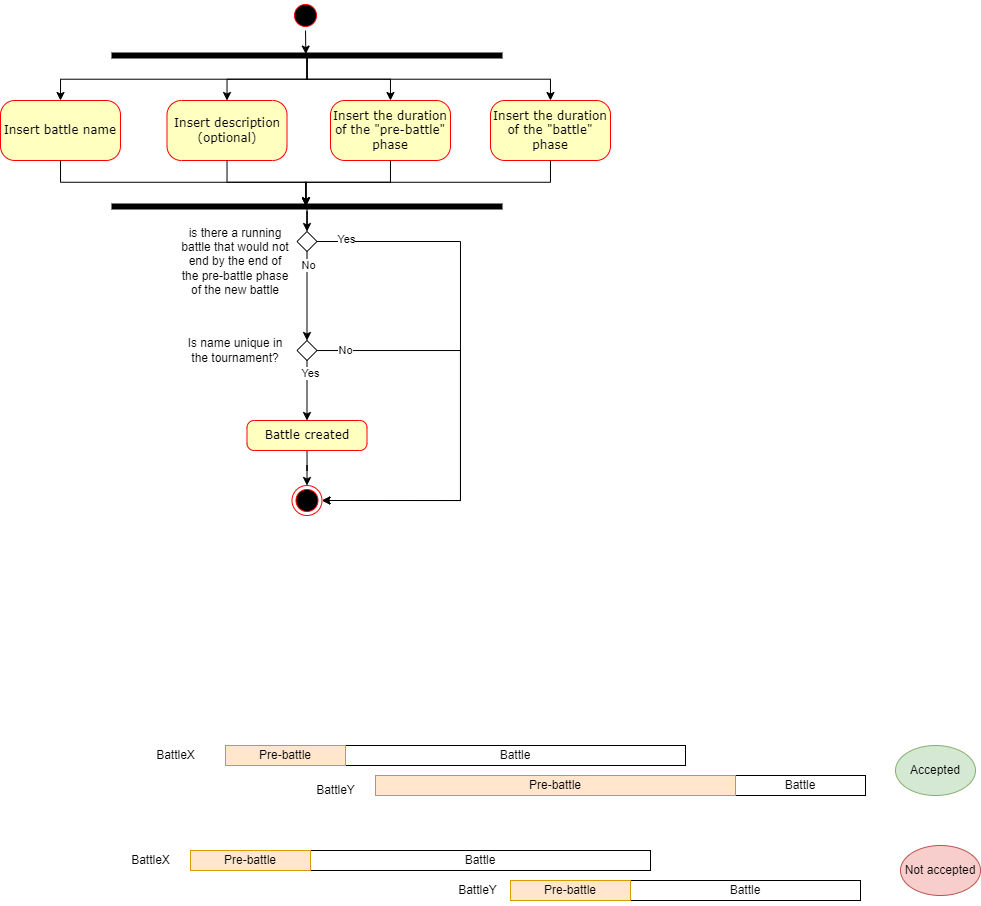

The diagram above was exported from draw.io. Its source (the exported page's mxGraphModel, read from the mxfile embedded in the PNG):
<mxGraphModel dx="989" dy="523" grid="1" gridSize="10" guides="1" tooltips="1" connect="1" arrows="1" fold="1" page="1" pageScale="1" pageWidth="850" pageHeight="1100" math="0" shadow="0">
  <root>
    <mxCell id="0" />
    <mxCell id="1" parent="0" />
    <mxCell id="pweyZealx4PtskRcB8p1-3" value="" style="ellipse;html=1;shape=startState;fillColor=#000000;strokeColor=#ff0000;rounded=1;shadow=0;comic=0;labelBackgroundColor=none;fontFamily=Verdana;fontSize=12;fontColor=#000000;align=center;direction=south;" parent="1" vertex="1">
      <mxGeometry x="420" y="100" width="30" height="30" as="geometry" />
    </mxCell>
    <mxCell id="pweyZealx4PtskRcB8p1-5" value="Insert description&lt;br&gt;(optional)" style="rounded=1;whiteSpace=wrap;html=1;arcSize=24;fillColor=#ffffc0;strokeColor=#ff0000;shadow=0;comic=0;labelBackgroundColor=none;fontFamily=Verdana;fontSize=12;fontColor=#000000;align=center;" parent="1" vertex="1">
      <mxGeometry x="296.5" y="200" width="120" height="60" as="geometry" />
    </mxCell>
    <mxCell id="pweyZealx4PtskRcB8p1-22" value="" style="ellipse;html=1;shape=endState;fillColor=#000000;strokeColor=#ff0000;rounded=1;shadow=0;comic=0;labelBackgroundColor=none;fontFamily=Verdana;fontSize=12;fontColor=#000000;align=center;" parent="1" vertex="1">
      <mxGeometry x="421.5" y="585" width="30" height="30" as="geometry" />
    </mxCell>
    <mxCell id="pweyZealx4PtskRcB8p1-46" style="edgeStyle=orthogonalEdgeStyle;rounded=0;orthogonalLoop=1;jettySize=auto;html=1;entryX=0.5;entryY=0;entryDx=0;entryDy=0;" parent="1" source="pweyZealx4PtskRcB8p1-36" target="pweyZealx4PtskRcB8p1-42" edge="1">
      <mxGeometry relative="1" as="geometry" />
    </mxCell>
    <mxCell id="pweyZealx4PtskRcB8p1-47" style="edgeStyle=orthogonalEdgeStyle;rounded=0;orthogonalLoop=1;jettySize=auto;html=1;" parent="1" source="pweyZealx4PtskRcB8p1-36" target="pweyZealx4PtskRcB8p1-5" edge="1">
      <mxGeometry relative="1" as="geometry" />
    </mxCell>
    <mxCell id="pweyZealx4PtskRcB8p1-48" style="edgeStyle=orthogonalEdgeStyle;rounded=0;orthogonalLoop=1;jettySize=auto;html=1;" parent="1" source="pweyZealx4PtskRcB8p1-36" target="pweyZealx4PtskRcB8p1-41" edge="1">
      <mxGeometry relative="1" as="geometry" />
    </mxCell>
    <mxCell id="pweyZealx4PtskRcB8p1-49" style="edgeStyle=orthogonalEdgeStyle;rounded=0;orthogonalLoop=1;jettySize=auto;html=1;" parent="1" source="pweyZealx4PtskRcB8p1-36" target="pweyZealx4PtskRcB8p1-40" edge="1">
      <mxGeometry relative="1" as="geometry" />
    </mxCell>
    <mxCell id="pweyZealx4PtskRcB8p1-36" value="" style="html=1;points=[];perimeter=orthogonalPerimeter;fillColor=strokeColor;rotation=90;" parent="1" vertex="1">
      <mxGeometry x="434" y="-40" width="5" height="390" as="geometry" />
    </mxCell>
    <mxCell id="pweyZealx4PtskRcB8p1-39" style="edgeStyle=orthogonalEdgeStyle;rounded=0;orthogonalLoop=1;jettySize=auto;html=1;exitX=1;exitY=0.5;exitDx=0;exitDy=0;entryX=0.21;entryY=0.503;entryDx=0;entryDy=0;entryPerimeter=0;" parent="1" source="pweyZealx4PtskRcB8p1-3" target="pweyZealx4PtskRcB8p1-36" edge="1">
      <mxGeometry relative="1" as="geometry" />
    </mxCell>
    <mxCell id="pweyZealx4PtskRcB8p1-40" value="Insert the duration of the &quot;battle&quot; phase" style="rounded=1;whiteSpace=wrap;html=1;arcSize=24;fillColor=#ffffc0;strokeColor=#ff0000;shadow=0;comic=0;labelBackgroundColor=none;fontFamily=Verdana;fontSize=12;fontColor=#000000;align=center;" parent="1" vertex="1">
      <mxGeometry x="620" y="200" width="120" height="60" as="geometry" />
    </mxCell>
    <mxCell id="pweyZealx4PtskRcB8p1-41" value="Insert the duration of the &quot;pre-battle&quot; phase" style="rounded=1;whiteSpace=wrap;html=1;arcSize=24;fillColor=#ffffc0;strokeColor=#ff0000;shadow=0;comic=0;labelBackgroundColor=none;fontFamily=Verdana;fontSize=12;fontColor=#000000;align=center;" parent="1" vertex="1">
      <mxGeometry x="460" y="200" width="120" height="60" as="geometry" />
    </mxCell>
    <mxCell id="pweyZealx4PtskRcB8p1-42" value="Insert battle name" style="rounded=1;whiteSpace=wrap;html=1;arcSize=24;fillColor=#ffffc0;strokeColor=#ff0000;shadow=0;comic=0;labelBackgroundColor=none;fontFamily=Verdana;fontSize=12;fontColor=#000000;align=center;" parent="1" vertex="1">
      <mxGeometry x="130" y="200" width="120" height="60" as="geometry" />
    </mxCell>
    <mxCell id="pweyZealx4PtskRcB8p1-50" style="edgeStyle=orthogonalEdgeStyle;rounded=0;orthogonalLoop=1;jettySize=auto;html=1;exitX=1;exitY=0.5;exitDx=0;exitDy=0;entryX=1;entryY=0.5;entryDx=0;entryDy=0;" parent="1" source="pweyZealx4PtskRcB8p1-44" target="pweyZealx4PtskRcB8p1-22" edge="1">
      <mxGeometry relative="1" as="geometry">
        <Array as="points">
          <mxPoint x="590" y="341" />
          <mxPoint x="590" y="600" />
        </Array>
      </mxGeometry>
    </mxCell>
    <mxCell id="pweyZealx4PtskRcB8p1-55" value="Yes" style="edgeLabel;html=1;align=center;verticalAlign=middle;resizable=0;points=[];" parent="pweyZealx4PtskRcB8p1-50" vertex="1" connectable="0">
      <mxGeometry x="-0.8935" y="2" relative="1" as="geometry">
        <mxPoint as="offset" />
      </mxGeometry>
    </mxCell>
    <mxCell id="pweyZealx4PtskRcB8p1-52" style="edgeStyle=orthogonalEdgeStyle;rounded=0;orthogonalLoop=1;jettySize=auto;html=1;entryX=0.5;entryY=0;entryDx=0;entryDy=0;" parent="1" source="pweyZealx4PtskRcB8p1-44" target="9h06cTp5OIP5-eL4Wxap-1" edge="1">
      <mxGeometry relative="1" as="geometry" />
    </mxCell>
    <mxCell id="pweyZealx4PtskRcB8p1-64" value="No" style="edgeLabel;html=1;align=center;verticalAlign=middle;resizable=0;points=[];" parent="pweyZealx4PtskRcB8p1-52" vertex="1" connectable="0">
      <mxGeometry x="-0.6862" y="1" relative="1" as="geometry">
        <mxPoint as="offset" />
      </mxGeometry>
    </mxCell>
    <mxCell id="pweyZealx4PtskRcB8p1-44" value="" style="rhombus;whiteSpace=wrap;html=1;" parent="1" vertex="1">
      <mxGeometry x="426.5" y="331" width="20" height="20" as="geometry" />
    </mxCell>
    <mxCell id="pweyZealx4PtskRcB8p1-45" value="is there a running battle that would not end by the end of the pre-battle phase of the new battle" style="text;html=1;strokeColor=none;fillColor=none;align=center;verticalAlign=middle;whiteSpace=wrap;rounded=0;" parent="1" vertex="1">
      <mxGeometry x="310" y="321" width="110" height="80" as="geometry" />
    </mxCell>
    <mxCell id="pweyZealx4PtskRcB8p1-54" value="" style="edgeStyle=orthogonalEdgeStyle;rounded=0;orthogonalLoop=1;jettySize=auto;html=1;" parent="1" source="pweyZealx4PtskRcB8p1-53" target="pweyZealx4PtskRcB8p1-22" edge="1">
      <mxGeometry relative="1" as="geometry" />
    </mxCell>
    <mxCell id="pweyZealx4PtskRcB8p1-53" value="Battle created" style="rounded=1;whiteSpace=wrap;html=1;arcSize=24;fillColor=#ffffc0;strokeColor=#ff0000;shadow=0;comic=0;labelBackgroundColor=none;fontFamily=Verdana;fontSize=12;fontColor=#000000;align=center;" parent="1" vertex="1">
      <mxGeometry x="376.5" y="520" width="120" height="30" as="geometry" />
    </mxCell>
    <mxCell id="pweyZealx4PtskRcB8p1-63" style="edgeStyle=orthogonalEdgeStyle;rounded=0;orthogonalLoop=1;jettySize=auto;html=1;" parent="1" source="pweyZealx4PtskRcB8p1-56" target="pweyZealx4PtskRcB8p1-44" edge="1">
      <mxGeometry relative="1" as="geometry" />
    </mxCell>
    <mxCell id="pweyZealx4PtskRcB8p1-56" value="" style="html=1;points=[];perimeter=orthogonalPerimeter;fillColor=strokeColor;rotation=90;" parent="1" vertex="1">
      <mxGeometry x="434" y="111" width="5" height="390" as="geometry" />
    </mxCell>
    <mxCell id="pweyZealx4PtskRcB8p1-57" style="edgeStyle=orthogonalEdgeStyle;rounded=0;orthogonalLoop=1;jettySize=auto;html=1;entryX=0.355;entryY=0.503;entryDx=0;entryDy=0;entryPerimeter=0;" parent="1" source="pweyZealx4PtskRcB8p1-42" target="pweyZealx4PtskRcB8p1-56" edge="1">
      <mxGeometry relative="1" as="geometry" />
    </mxCell>
    <mxCell id="pweyZealx4PtskRcB8p1-58" style="edgeStyle=orthogonalEdgeStyle;rounded=0;orthogonalLoop=1;jettySize=auto;html=1;entryX=0.355;entryY=0.502;entryDx=0;entryDy=0;entryPerimeter=0;" parent="1" source="pweyZealx4PtskRcB8p1-5" target="pweyZealx4PtskRcB8p1-56" edge="1">
      <mxGeometry relative="1" as="geometry" />
    </mxCell>
    <mxCell id="pweyZealx4PtskRcB8p1-60" style="edgeStyle=orthogonalEdgeStyle;rounded=0;orthogonalLoop=1;jettySize=auto;html=1;entryX=0.38;entryY=0.503;entryDx=0;entryDy=0;entryPerimeter=0;" parent="1" source="pweyZealx4PtskRcB8p1-41" target="pweyZealx4PtskRcB8p1-56" edge="1">
      <mxGeometry relative="1" as="geometry" />
    </mxCell>
    <mxCell id="pweyZealx4PtskRcB8p1-61" style="edgeStyle=orthogonalEdgeStyle;rounded=0;orthogonalLoop=1;jettySize=auto;html=1;entryX=0.38;entryY=0.503;entryDx=0;entryDy=0;entryPerimeter=0;" parent="1" source="pweyZealx4PtskRcB8p1-40" target="pweyZealx4PtskRcB8p1-56" edge="1">
      <mxGeometry relative="1" as="geometry" />
    </mxCell>
    <mxCell id="xrEBrrtOOan9HeiGJXOO-1" value="Battle" style="rounded=0;whiteSpace=wrap;html=1;" parent="1" vertex="1">
      <mxGeometry x="475" y="845" width="340" height="20" as="geometry" />
    </mxCell>
    <mxCell id="xrEBrrtOOan9HeiGJXOO-2" value="Pre-battle" style="rounded=0;whiteSpace=wrap;html=1;fillColor=#ffe6cc;strokeColor=#d79b00;" parent="1" vertex="1">
      <mxGeometry x="355" y="845" width="120" height="20" as="geometry" />
    </mxCell>
    <mxCell id="xrEBrrtOOan9HeiGJXOO-3" value="Battle" style="rounded=0;whiteSpace=wrap;html=1;" parent="1" vertex="1">
      <mxGeometry x="865" y="875" width="130" height="20" as="geometry" />
    </mxCell>
    <mxCell id="xrEBrrtOOan9HeiGJXOO-4" value="Pre-battle" style="rounded=0;whiteSpace=wrap;html=1;fillColor=#ffe6cc;strokeColor=#d79b00;" parent="1" vertex="1">
      <mxGeometry x="505" y="875" width="360" height="20" as="geometry" />
    </mxCell>
    <mxCell id="xrEBrrtOOan9HeiGJXOO-5" value="Battle" style="rounded=0;whiteSpace=wrap;html=1;" parent="1" vertex="1">
      <mxGeometry x="440" y="950" width="340" height="20" as="geometry" />
    </mxCell>
    <mxCell id="xrEBrrtOOan9HeiGJXOO-6" value="Pre-battle" style="rounded=0;whiteSpace=wrap;html=1;fillColor=#ffe6cc;strokeColor=#d79b00;" parent="1" vertex="1">
      <mxGeometry x="320" y="950" width="120" height="20" as="geometry" />
    </mxCell>
    <mxCell id="xrEBrrtOOan9HeiGJXOO-7" value="Battle" style="rounded=0;whiteSpace=wrap;html=1;" parent="1" vertex="1">
      <mxGeometry x="760" y="980" width="230" height="20" as="geometry" />
    </mxCell>
    <mxCell id="xrEBrrtOOan9HeiGJXOO-8" value="Pre-battle" style="rounded=0;whiteSpace=wrap;html=1;fillColor=#ffe6cc;strokeColor=#d79b00;" parent="1" vertex="1">
      <mxGeometry x="640" y="980" width="120" height="20" as="geometry" />
    </mxCell>
    <mxCell id="xrEBrrtOOan9HeiGJXOO-10" value="BattleX" style="text;html=1;align=center;verticalAlign=middle;resizable=0;points=[];autosize=1;strokeColor=none;fillColor=none;" parent="1" vertex="1">
      <mxGeometry x="275" y="840" width="60" height="30" as="geometry" />
    </mxCell>
    <mxCell id="xrEBrrtOOan9HeiGJXOO-11" value="BattleX" style="text;html=1;align=center;verticalAlign=middle;resizable=0;points=[];autosize=1;strokeColor=none;fillColor=none;" parent="1" vertex="1">
      <mxGeometry x="250" y="945" width="60" height="30" as="geometry" />
    </mxCell>
    <mxCell id="xrEBrrtOOan9HeiGJXOO-12" value="BattleY" style="text;html=1;align=center;verticalAlign=middle;resizable=0;points=[];autosize=1;strokeColor=none;fillColor=none;" parent="1" vertex="1">
      <mxGeometry x="435" y="875" width="60" height="30" as="geometry" />
    </mxCell>
    <mxCell id="xrEBrrtOOan9HeiGJXOO-13" value="BattleY" style="text;html=1;align=center;verticalAlign=middle;resizable=0;points=[];autosize=1;strokeColor=none;fillColor=none;" parent="1" vertex="1">
      <mxGeometry x="576.5" y="975" width="60" height="30" as="geometry" />
    </mxCell>
    <mxCell id="xrEBrrtOOan9HeiGJXOO-14" value="Accepted" style="ellipse;whiteSpace=wrap;html=1;fillColor=#d5e8d4;strokeColor=#82b366;" parent="1" vertex="1">
      <mxGeometry x="1025" y="845" width="80" height="50" as="geometry" />
    </mxCell>
    <mxCell id="xrEBrrtOOan9HeiGJXOO-15" value="Not accepted" style="ellipse;whiteSpace=wrap;html=1;fillColor=#f8cecc;strokeColor=#b85450;" parent="1" vertex="1">
      <mxGeometry x="1030" y="945" width="80" height="50" as="geometry" />
    </mxCell>
    <mxCell id="9h06cTp5OIP5-eL4Wxap-2" style="edgeStyle=orthogonalEdgeStyle;rounded=0;orthogonalLoop=1;jettySize=auto;html=1;" edge="1" parent="1" source="9h06cTp5OIP5-eL4Wxap-1" target="pweyZealx4PtskRcB8p1-53">
      <mxGeometry relative="1" as="geometry" />
    </mxCell>
    <mxCell id="9h06cTp5OIP5-eL4Wxap-4" value="Yes" style="edgeLabel;html=1;align=center;verticalAlign=middle;resizable=0;points=[];" vertex="1" connectable="0" parent="9h06cTp5OIP5-eL4Wxap-2">
      <mxGeometry x="-0.5943" y="3" relative="1" as="geometry">
        <mxPoint as="offset" />
      </mxGeometry>
    </mxCell>
    <mxCell id="9h06cTp5OIP5-eL4Wxap-5" style="edgeStyle=orthogonalEdgeStyle;rounded=0;orthogonalLoop=1;jettySize=auto;html=1;entryX=1;entryY=0.5;entryDx=0;entryDy=0;" edge="1" parent="1" source="9h06cTp5OIP5-eL4Wxap-1" target="pweyZealx4PtskRcB8p1-22">
      <mxGeometry relative="1" as="geometry">
        <Array as="points">
          <mxPoint x="590" y="450" />
          <mxPoint x="590" y="600" />
        </Array>
      </mxGeometry>
    </mxCell>
    <mxCell id="9h06cTp5OIP5-eL4Wxap-6" value="No" style="edgeLabel;html=1;align=center;verticalAlign=middle;resizable=0;points=[];" vertex="1" connectable="0" parent="9h06cTp5OIP5-eL4Wxap-5">
      <mxGeometry x="-0.9247" y="-2" relative="1" as="geometry">
        <mxPoint x="12" y="-2" as="offset" />
      </mxGeometry>
    </mxCell>
    <mxCell id="9h06cTp5OIP5-eL4Wxap-1" value="" style="rhombus;whiteSpace=wrap;html=1;" vertex="1" parent="1">
      <mxGeometry x="426.5" y="440" width="20" height="20" as="geometry" />
    </mxCell>
    <mxCell id="9h06cTp5OIP5-eL4Wxap-3" value="Is name unique in the tournament?" style="text;html=1;strokeColor=none;fillColor=none;align=center;verticalAlign=middle;whiteSpace=wrap;rounded=0;" vertex="1" parent="1">
      <mxGeometry x="310" y="410" width="110" height="80" as="geometry" />
    </mxCell>
  </root>
</mxGraphModel>